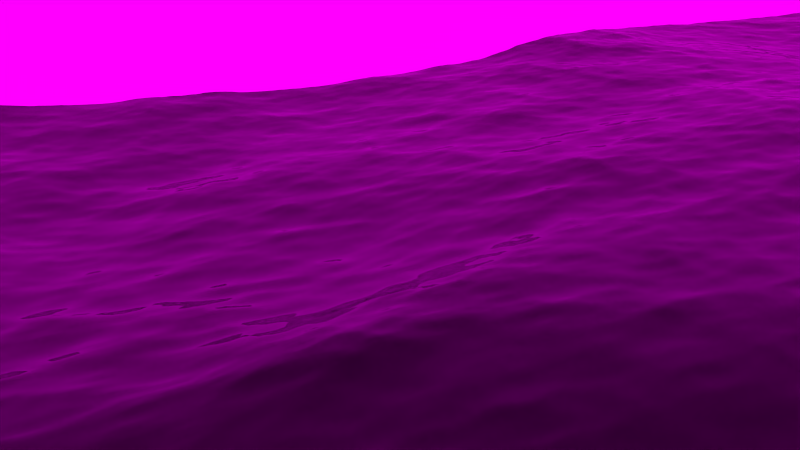 # Source: setup_scene11.blend  (saved by Blender 2.72.0; exported with 4.5.12 LTS)
import bpy
from mathutils import Matrix  # noqa: F401  (used for matrix-valued properties, if any)

bpy.ops.wm.read_factory_settings(use_empty=True)
scene = bpy.context.scene
scene.name = 'Scene'

# ---- collections
col_collection_1 = bpy.data.collections.new('Collection 1'); scene.collection.children.link(col_collection_1)
col_lining = bpy.data.collections.new('lining')  # instanced only; not linked into the scene
col_greathippo = bpy.data.collections.new('greathippo')  # instanced only; not linked into the scene
col_sky_011 = bpy.data.collections.new('Sky.011')  # instanced only; not linked into the scene
col_seagull = bpy.data.collections.new('Seagull')  # instanced only; not linked into the scene
col_raft = bpy.data.collections.new('raft')  # instanced only; not linked into the scene
col_sceneend = bpy.data.collections.new('SceneEnd')  # instanced only; not linked into the scene
col_bottlefull_compl = bpy.data.collections.new('bottlefull_compl.')  # instanced only; not linked into the scene
col_scene_1 = bpy.data.collections.new('Scene_1')  # instanced only; not linked into the scene
col_scene_2 = bpy.data.collections.new('Scene_2')  # instanced only; not linked into the scene
col_scene_2_1 = bpy.data.collections.new('Scene_2')  # instanced only; not linked into the scene
col_scene_2_2 = bpy.data.collections.new('Scene_2')  # instanced only; not linked into the scene
col_scene_8 = bpy.data.collections.new('Scene_8')  # instanced only; not linked into the scene

# ---- images (referenced by path relative to the original .blend; pixels are not part of the script)
import os
ASSET_DIR = os.environ.get("B2B_ASSET_DIR", "")  # directory of the original .blend (textures are referenced by path, not embedded)
HERE = os.path.dirname(os.path.abspath(__file__))  # packed textures are extracted next to this script under _unpacked/

def load_image(name, relpath, width, height, colorspace="sRGB"):
    """Load a texture the original file referenced (path relative to the .blend, or extracted next to this script)."""
    p = next((c for c in (os.path.join(HERE, relpath), os.path.join(ASSET_DIR, relpath)) if relpath and os.path.exists(c)), "")
    if p:
        img = bpy.data.images.load(p, check_existing=True)
        img.name = name
    else:  # same state as the original file: an image datablock whose file is absent (Cycles renders it pink)
        img = bpy.data.images.new(name, width, height)
        img.source = "FILE"
        img.filepath = "//" + (relpath or name)
    img.colorspace_settings.name = colorspace
    return img
img_sky_jpg = load_image('Sky.jpg', 'Sky.jpg', 1024, 1024, 'sRGB')

# ---- materials (node trees are filled in below, after node groups)
mat_sky = bpy.data.materials.new('Sky')
mat_sky.alpha_threshold = 0.0
mat_sky.roughness = 0.5
mat_sky.line_color = (0.0, 0.0, 0.0, 1.0)
mat_ocean = bpy.data.materials.new('Ocean')
mat_ocean.alpha_threshold = 0.0
mat_ocean.diffuse_color = (0.402, 0.402, 0.402, 1.0)
mat_ocean.roughness = 0.5
mat_ocean.line_color = (0.0, 0.0, 0.0, 1.0)

# ---- material node trees
mat_sky.use_nodes = True; mat_sky.node_tree.nodes.clear()
_N = mat_sky.node_tree.nodes; _L = mat_sky.node_tree.links
n0 = _N.new('ShaderNodeOutputMaterial'); n0.name = 'Material Output'; n0.location = (300, 300)
n0.width = 120
n1 = _N.new('ShaderNodeEmission'); n1.name = 'Emission'; n1.location = (100, 300)
n1.width = 150
n2 = _N.new('ShaderNodeTexImage'); n2.name = 'Image Texture'; n2.location = (-100, 300)
n2.width = 150
n2.image = img_sky_jpg
n3 = _N.new('ShaderNodeTexCoord'); n3.name = 'Texture Coordinate'; n3.location = (-300, 300)
n3.width = 150
_L.new(n1.outputs[0], n0.inputs[0])
_L.new(n2.outputs[0], n1.inputs[0])
_L.new(n3.outputs[2], n2.inputs[0])
n0.is_active_output = True
mat_ocean.use_nodes = True; mat_ocean.node_tree.nodes.clear()
_N = mat_ocean.node_tree.nodes; _L = mat_ocean.node_tree.links
n0 = _N.new('ShaderNodeOutputMaterial'); n0.name = 'Material Output'; n0.location = (300, 300)
n0.width = 120
n1 = _N.new('ShaderNodeBsdfGlass'); n1.name = 'Glass BSDF'; n1.location = (100, 300)
n1.distribution = 'BECKMANN'
n1.inputs[0].default_value = (0.8, 0.8, 0.8, 1.0)
n1.inputs[2].default_value = 1.333
_L.new(n1.outputs[0], n0.inputs[0])
n0.is_active_output = True

# ---- world
world_world = bpy.data.worlds.new('World'); scene.world = world_world
world_world.use_nodes = True; world_world.node_tree.nodes.clear()
_N = world_world.node_tree.nodes; _L = world_world.node_tree.links
n0 = _N.new('ShaderNodeOutputWorld'); n0.name = 'World Output'; n0.location = (300, 300)
n0.width = 120
n1 = _N.new('ShaderNodeBackground'); n1.name = 'Background'; n1.location = (10, 300)
n1.width = 150
n1.inputs[0].default_value = (0.0, 0.0, 0.0, 1.0)
_L.new(n1.outputs[0], n0.inputs[0])
n0.is_active_output = True
world_world.color = (0.05088, 0.05088, 0.05088)
world_world.use_sun_shadow = False
world_world.sun_shadow_jitter_overblur = 0.0
world_world.cycles.sampling_method = 'MANUAL'
world_world.cycles.sample_map_resolution = 256

# ---- cameras
cam_camera_003 = bpy.data.cameras.new('Camera.003')
cam_camera_003.clip_end = 100.0
cam_camera_003.lens = 35.0
cam_camera_003.sensor_width = 32.0
cam_camera_003.sensor_height = 18.0
cam_camera_003.display_size = 2.0
cam_camera_003.dof.focus_distance = 0.0
cam_camera_001 = bpy.data.cameras.new('Camera.001')
cam_camera_001.clip_end = 100.0
cam_camera_001.lens = 40.0
cam_camera_001.sensor_width = 32.0
cam_camera_001.sensor_height = 18.0
cam_camera_001.display_size = 2.0
cam_camera_001.dof.focus_distance = 0.0
cam_camera_002 = bpy.data.cameras.new('Camera.002')
cam_camera_002.passepartout_alpha = 0.4618
cam_camera_002.clip_end = 100.0
cam_camera_002.lens = 35.0
cam_camera_002.sensor_width = 50.0
cam_camera_002.sensor_height = 18.0
cam_camera_002.display_size = 2.0
cam_camera_002.shift_x = 0.04
cam_camera_002.shift_y = 0.3
cam_camera_002.fisheye_fov = 5.306
cam_camera_002.fisheye_lens = 15.0
cam_camera_002.dof.focus_distance = 0.0
cam_camera = bpy.data.cameras.new('Camera')
cam_camera.sensor_fit = 'HORIZONTAL'
cam_camera.passepartout_alpha = 0.6
cam_camera.clip_end = 500.0
cam_camera.lens = 35.0
cam_camera.sensor_width = 30.0
cam_camera.sensor_height = 15.0
cam_camera.ortho_scale = 7.314
cam_camera.show_limits = True
cam_camera.dof.focus_distance = 27.05

# ---- lights
light_point = bpy.data.lights.new('Point', 'POINT')
light_point.transmission_factor = 0.0
light_point.shadow_buffer_clip_start = 0.5
light_point.shadow_soft_size = 0.1
light_point.shadow_maximum_resolution = 0.006
light_point.use_absolute_resolution = True
light_point.cycles.use_multiple_importance_sampling = False
light_sun_001 = bpy.data.lights.new('Sun.001', 'SUN')
light_sun_001.transmission_factor = 0.0
light_sun_001.angle = 0.1993
light_sun_001.energy = 1.0
light_sun_001.shadow_buffer_clip_start = 0.5
light_sun_001.shadow_soft_size = 0.1
light_sun_001.shadow_cascade_max_distance = 1000.0
light_sun_001.cycles.use_multiple_importance_sampling = False
light_sun = bpy.data.lights.new('Sun', 'SUN')
light_sun.transmission_factor = 0.0
light_sun.angle = 0.1993
light_sun.energy = 2.0
light_sun.shadow_buffer_clip_start = 0.5
light_sun.shadow_soft_size = 0.1
light_sun.shadow_cascade_max_distance = 1000.0
light_sun.cycles.use_multiple_importance_sampling = False

# ---- meshes
me_cylinder_001 = bpy.data.meshes.new('Cylinder.001')
me_cylinder_001.from_pydata([(0.0, 1.0, 1.0), (0.309, 0.9511, 1.0), (0.5878, 0.809, 1.0), (0.809, 0.5878, 1.0), (0.9511, 0.309, 1.0), (1.0, -4.371e-08, 1.0), (0.9511, -0.309, 1.0), (0.809, -0.5878, 1.0), (0.5878, -0.809, 1.0), (0.309, -0.9511, 1.0), (-3.258e-07, -1.0, 1.0), (-0.309, -0.9511, 1.0), (-0.5878, -0.809, 1.0), (-0.809, -0.5878, 1.0), (-0.9511, -0.309, 1.0), (-1.0, 9.656e-07, 1.0), (-0.9511, 0.309, 1.0), (-0.809, 0.5878, 1.0), (-0.5878, 0.809, 1.0), (-0.309, 0.9511, 1.0), (0.0, 1.0, -0.05605), (0.309, 0.9511, -0.05605), (0.5878, 0.809, -0.05605), (0.809, 0.5878, -0.05605), (0.9511, 0.309, -0.05605), (1.0, -4.371e-08, -0.05605), (0.9511, -0.309, -0.05605), (0.809, -0.5878, -0.05605), (0.5878, -0.809, -0.05605), (0.309, -0.9511, -0.05605), (-3.258e-07, -1.0, -0.05605), (-0.309, -0.9511, -0.05605), (-0.5878, -0.809, -0.05605), (-0.809, -0.5878, -0.05605), (-0.9511, -0.309, -0.05605), (-1.0, 9.656e-07, -0.05605), (-0.9511, 0.309, -0.05605), (-0.809, 0.5878, -0.05605), (-0.5878, 0.809, -0.05605), (-0.309, 0.9511, -0.05605)], [], [(20, 0, 1, 21), (21, 1, 2, 22), (22, 2, 3, 23), (23, 3, 4, 24), (24, 4, 5, 25), (25, 5, 6, 26), (26, 6, 7, 27), (27, 7, 8, 28), (28, 8, 9, 29), (29, 9, 10, 30), (30, 10, 11, 31), (31, 11, 12, 32), (32, 12, 13, 33), (33, 13, 14, 34), (34, 14, 15, 35), (35, 15, 16, 36), (36, 16, 17, 37), (37, 17, 18, 38), (38, 18, 19, 39), (39, 19, 0, 20)])
me_cylinder_001.polygons.foreach_set('use_smooth', [True] * 20)
_uv = me_cylinder_001.uv_layers.new(name='UVMap')
_uv.uv.foreach_set('vector', [0.6974, 0.5, 0.6974, 1.003, 0.6478, 1.003, 0.6478, 0.5, 0.6478, 0.5, 0.6478, 1.003, 0.5982, 1.003, 0.5982, 0.5, 0.5982, 0.5, 0.5982, 1.003, 0.5485, 1.003, 0.5485, 0.5, 0.5485, 0.5, 0.5485, 1.003, 0.4989, 1.003, 0.4989, 0.5, 0.4989, 0.5, 0.4989, 1.003, 0.4493, 1.003, 0.4493, 0.5, 0.4493, 0.5, 0.4493, 1.003, 0.3997, 1.003, 0.3997, 0.5, 0.3997, 0.5, 0.3997, 1.003, 0.35, 1.003, 0.35, 0.5, 0.35, 0.5, 0.35, 1.003, 0.3004, 1.003, 0.3004, 0.5, 0.3004, 0.5, 0.3004, 1.003, 0.2508, 1.003, 0.2508, 0.5, 0.2508, 0.5, 0.2508, 1.003, 0.2011, 1.003, 0.2011, 0.5, 0.2011, 0.5, 0.2011, 1.003, 0.1515, 1.003, 0.1515, 0.5, 0.1515, 0.5, 0.1515, 1.003, 0.1019, 1.003, 0.1019, 0.5, 0.1019, 0.5, 0.1019, 1.003, 0.05226, 1.003, 0.05226, 0.5, 0.05226, 0.5, 0.05226, 1.003, 0.002632, 1.003, 0.002632, 0.5, 0.9952, 0.5, 0.9952, 1.003, 0.9456, 1.003, 0.9456, 0.5, 0.9456, 0.5, 0.9456, 1.003, 0.896, 1.003, 0.896, 0.5, 0.896, 0.5, 0.896, 1.003, 0.8463, 1.003, 0.8463, 0.5, 0.8463, 0.5, 0.8463, 1.003, 0.7967, 1.003, 0.7967, 0.5, 0.7967, 0.5, 0.7967, 1.003, 0.7471, 1.003, 0.7471, 0.5, 0.7471, 0.5, 0.7471, 1.003, 0.6974, 1.003, 0.6974, 0.5])
me_cylinder_001.materials.append(mat_sky)
me_cylinder_001.use_remesh_preserve_volume = False
me_cylinder_001.use_remesh_preserve_attributes = False
me_cylinder_001.use_mirror_vertex_groups = False
me_cylinder_001.update()
me_plane_002 = bpy.data.meshes.new('Plane.002')
me_plane_002.from_pydata([(1.0, -1.0, 0.0), (-1.0, -1.0, 0.0), (1.0, 1.0, 0.0), (-1.0, 1.0, 0.0)], [], [(1, 0, 2, 3)])
me_plane_002.materials.append(mat_ocean)
me_plane_002.use_remesh_preserve_volume = False
me_plane_002.use_remesh_preserve_attributes = False
me_plane_002.use_mirror_vertex_groups = False
me_plane_002.update()
me_plane_001 = bpy.data.meshes.new('Plane.001')
me_plane_001.from_pydata([(1.0, -1.0, 0.0), (-1.0, -1.0, 0.0), (1.0, 1.0, 0.0), (-1.0, 1.0, 0.0)], [], [(1, 0, 2, 3)])
me_plane_001.materials.append(mat_ocean)
me_plane_001.use_remesh_preserve_volume = False
me_plane_001.use_remesh_preserve_attributes = False
me_plane_001.use_mirror_vertex_groups = False
me_plane_001.update()
me_plane = bpy.data.meshes.new('Plane')
me_plane.from_pydata([(1.0, -1.0, 0.0), (-1.0, -1.0, 0.0), (1.0, 1.0, 0.0), (-1.0, 1.0, 0.0)], [], [(1, 0, 2, 3)])
me_plane.materials.append(mat_ocean)
me_plane.use_remesh_preserve_volume = False
me_plane.use_remesh_preserve_attributes = False
me_plane.use_mirror_vertex_groups = False
me_plane.update()

# ---- objects
ob_lining = bpy.data.objects.new('lining', None)
ob_greathippo = bpy.data.objects.new('greathippo', None)
ob_camera_003 = bpy.data.objects.new('Camera.003', cam_camera_003)
ob_shark = bpy.data.objects.new('Shark', None)
ob_seagull = bpy.data.objects.new('Seagull', None)
ob_point = bpy.data.objects.new('Point', light_point)
ob_sun_001 = bpy.data.objects.new('Sun.001', light_sun_001)
ob_camera_001 = bpy.data.objects.new('Camera.001', cam_camera_001)
ob_cylinder = bpy.data.objects.new('Cylinder', me_cylinder_001)
ob_plane_002 = bpy.data.objects.new('Plane.002', me_plane_002)
ob_plane_001 = bpy.data.objects.new('Plane.001', me_plane_001)
ob_plane = bpy.data.objects.new('Plane', me_plane)
ob_raft = bpy.data.objects.new('raft', None)
ob_sun = bpy.data.objects.new('Sun', light_sun)
ob_sceneend = bpy.data.objects.new('SceneEnd', None)
ob_bottlefull_compl = bpy.data.objects.new('bottlefull_compl.', None)
ob_camera_002 = bpy.data.objects.new('Camera.002', cam_camera_002)
ob_scene_1 = bpy.data.objects.new('Scene_1', None)
ob_scene_2_001 = bpy.data.objects.new('Scene_2.001', None)
ob_scene_2 = bpy.data.objects.new('Scene_2', None)
ob_scene_2_002 = bpy.data.objects.new('Scene_2.002', None)
ob_scene_8 = bpy.data.objects.new('Scene_8', None)
ob_camera = bpy.data.objects.new('Camera', cam_camera)

# ---- transforms, parenting, visibility, modifiers, constraints
ob_lining.location = (1.739, -26.62, -45.75)
ob_lining.empty_image_offset = (0.0, 0.0)
ob_lining.hide_viewport = True
ob_lining.hide_render = True
ob_lining.show_instancer_for_render = False
ob_lining.instance_type = 'COLLECTION'
ob_lining.lineart.crease_threshold = 0.0
ob_greathippo.location = (-2.919, -10.5, -7.248)
ob_greathippo.rotation_euler = (0.0, -0.0, -0.6324)
ob_greathippo.scale = (0.7371, 0.7371, 0.7371)
ob_greathippo.empty_image_offset = (0.0, 0.0)
ob_greathippo.show_instancer_for_render = False
ob_greathippo.instance_type = 'COLLECTION'
ob_greathippo.lineart.crease_threshold = 0.0
ob_camera_003.location = (5.576, 5.224, 5.8)
ob_camera_003.rotation_euler = (1.193, 0.0, -3.575)
ob_camera_003.lineart.crease_threshold = 0.0
ob_shark.location = (1418.0, -486.8, 140.8)
ob_shark.rotation_euler = (0.0, -0.0, -1.918)
ob_shark.empty_image_offset = (0.0, 0.0)
ob_shark.hide_viewport = True
ob_shark.hide_select = True
ob_shark.hide_render = True
ob_shark.show_instancer_for_render = False
ob_shark.instance_type = 'COLLECTION'
ob_shark.lineart.crease_threshold = 0.0
ob_seagull.location = (414.2, -4.461, 6.829)
ob_seagull.rotation_euler = (0.0, 0.0, -1.1)
ob_seagull.empty_image_offset = (0.0, 0.0)
ob_seagull.hide_viewport = True
ob_seagull.hide_select = True
ob_seagull.hide_render = True
ob_seagull.show_instancer_for_render = False
ob_seagull.instance_type = 'COLLECTION'
ob_seagull.lineart.crease_threshold = 0.0
ob_point.location = (-0.4304, -7.466, 0.469)
ob_point.hide_viewport = True
ob_point.hide_render = True
ob_point.lineart.crease_threshold = 0.0
ob_sun_001.location = (-0.8884, -7.684, 1.486)
ob_sun_001.rotation_euler = (0.594, -0.0, -0.3677)
ob_sun_001.hide_viewport = True
ob_sun_001.hide_render = True
ob_sun_001.lineart.crease_threshold = 0.0
ob_camera_001.location = (-6.237, -9.924, 4.047)
ob_camera_001.rotation_euler = (1.084, 0.01404, -0.8902)
ob_camera_001.lineart.crease_threshold = 0.0
ob_cylinder.location = (3.431, 40.02, 4.723)
ob_cylinder.rotation_euler = (0.0, 0.0, 6.145)
ob_cylinder.scale = (105.1, 128.5, 397.5)
ob_cylinder.lineart.crease_threshold = 0.0
_m = ob_cylinder.modifiers.new('Subsurf', 'SUBSURF')
_m.uv_smooth = 'PRESERVE_CORNERS'
_m.quality = 2
_m.levels = 2
_m.show_only_control_edges = False
ob_plane_002.location = (-71.57, 99.05, -1.211)
ob_plane_002.lineart.crease_threshold = 0.0
_m = ob_plane_002.modifiers.new('Ocean', 'OCEAN')
_m.repeat_x = 4
_m.resolution = 9
_m.viewport_resolution = 9
_m.wave_scale = 0.15
_m.depth = 500.0
_m.filepath = '//../../../Downloads/62338_ocean_cycles_blend/cache_ocean'
ob_plane_001.location = (-47.86, 49.26, -0.7427)
ob_plane_001.lineart.crease_threshold = 0.0
_m = ob_plane_001.modifiers.new('Ocean', 'OCEAN')
_m.repeat_x = 3
_m.resolution = 14
_m.viewport_resolution = 14
_m.wave_scale = 0.5
_m.depth = 500.0
_m.filepath = '//../../../Downloads/62338_ocean_cycles_blend/cache_ocean'
ob_plane.location = (-25.06, 0.0, 0.0)
ob_plane.lineart.crease_threshold = 0.0
_m = ob_plane.modifiers.new('Ocean', 'OCEAN')
_m.repeat_x = 2
_m.resolution = 20
_m.viewport_resolution = 20
_m.depth = 200.0
_m.choppiness = 2.0
_m.time = 83.28
_m.filepath = '//../../../Downloads/62338_ocean_cycles_blend/cache_ocean'
ob_raft.location = (0.1109, -7.153, 0.6198)
ob_raft.rotation_euler = (0.0, 0.0, 0.1942)
ob_raft.scale = (1.0, 1.0, 2.896)
ob_raft.lock_scale = (True, True, True)
ob_raft.empty_image_offset = (0.0, 0.0)
ob_raft.hide_viewport = True
ob_raft.hide_render = True
ob_raft.show_instancer_for_render = False
ob_raft.instance_type = 'COLLECTION'
ob_raft.lineart.crease_threshold = 0.0
_c = ob_raft.constraints.new('SHRINKWRAP'); _c.name = 'Shrinkwrap'
_c.target = ob_plane
ob_sun.location = (-1.867, -4.123, 2.386)
ob_sun.lineart.crease_threshold = 0.0
_c = ob_sun.constraints.new('COPY_LOCATION'); _c.name = 'Copy Location'
_c.influence = 0.0
_c.target = ob_raft
ob_sceneend.location = (-0.5505, -7.219, 0.2171)
ob_sceneend.rotation_euler = (0.0, 0.0, -2.299)
ob_sceneend.empty_image_offset = (0.0, 0.0)
ob_sceneend.show_instancer_for_render = False
ob_sceneend.instance_type = 'COLLECTION'
ob_sceneend.lineart.crease_threshold = 0.0
_c = ob_sceneend.constraints.new('SHRINKWRAP'); _c.name = 'Shrinkwrap'
_c.target = ob_plane
_c = ob_sceneend.constraints.new('FLOOR'); _c.name = 'Floor'
_c.target = ob_plane
_c.offset = 0.02
ob_bottlefull_compl.location = (0.2876, -6.567, -0.08575)
ob_bottlefull_compl.scale = (0.05241, 0.05241, 0.05241)
ob_bottlefull_compl.empty_image_offset = (0.0, 0.0)
ob_bottlefull_compl.hide_viewport = True
ob_bottlefull_compl.hide_render = True
ob_bottlefull_compl.show_instancer_for_render = False
ob_bottlefull_compl.instance_type = 'COLLECTION'
ob_bottlefull_compl.lineart.crease_threshold = 0.0
_c = ob_bottlefull_compl.constraints.new('SHRINKWRAP'); _c.name = 'Shrinkwrap'
_c.active = True
_c.target = ob_plane
_c.distance = 0.2
ob_camera_002.location = (0.05383, -8.48, 0.6041)
ob_camera_002.rotation_euler = (0.8192, 0.0, -6.235)
ob_camera_002.lineart.crease_threshold = 0.0
ob_scene_1.location = (-0.943, -5.764, 0.2649)
ob_scene_1.empty_image_offset = (0.0, 0.0)
ob_scene_1.hide_viewport = True
ob_scene_1.hide_select = True
ob_scene_1.hide_render = True
ob_scene_1.show_instancer_for_render = False
ob_scene_1.instance_type = 'COLLECTION'
ob_scene_1.lineart.crease_threshold = 0.0
_c = ob_scene_1.constraints.new('SHRINKWRAP'); _c.name = 'Shrinkwrap'
_c.active = True
_c.target = ob_plane
_c.distance = 0.4
ob_scene_2_001.location = (-0.9354, -5.549, 0.4766)
ob_scene_2_001.empty_image_offset = (0.0, 0.0)
ob_scene_2_001.hide_viewport = True
ob_scene_2_001.hide_select = True
ob_scene_2_001.hide_render = True
ob_scene_2_001.show_instancer_for_render = False
ob_scene_2_001.instance_type = 'COLLECTION'
ob_scene_2_001.lineart.crease_threshold = 0.0
_c = ob_scene_2_001.constraints.new('SHRINKWRAP'); _c.name = 'Shrinkwrap'
_c.active = True
_c.target = ob_plane
_c.distance = 0.3
ob_scene_2.location = (-0.943, -5.925, -0.2593)
ob_scene_2.empty_image_offset = (0.0, 0.0)
ob_scene_2.hide_viewport = True
ob_scene_2.hide_select = True
ob_scene_2.hide_render = True
ob_scene_2.show_instancer_for_render = False
ob_scene_2.instance_type = 'COLLECTION'
ob_scene_2.lineart.crease_threshold = 0.0
_c = ob_scene_2.constraints.new('FLOOR'); _c.name = 'Floor'
_c.target = ob_raft
_c.use_rotation = True
_c.offset = 0.08
ob_scene_2_002.location = (1.855, -5.346, 0.8347)
ob_scene_2_002.rotation_euler = (0.0, 0.0, 3.336)
ob_scene_2_002.empty_image_offset = (0.0, 0.0)
ob_scene_2_002.hide_viewport = True
ob_scene_2_002.hide_select = True
ob_scene_2_002.hide_render = True
ob_scene_2_002.show_instancer_for_render = False
ob_scene_2_002.instance_type = 'COLLECTION'
ob_scene_2_002.lineart.crease_threshold = 0.0
_c = ob_scene_2_002.constraints.new('COPY_LOCATION'); _c.name = 'Copy Location'
_c.influence = 0.4913
_c.target = ob_scene_2
_c = ob_scene_2_002.constraints.new('SHRINKWRAP'); _c.name = 'Shrinkwrap'
_c.active = True
_c.target = ob_plane
_c.distance = 0.3
ob_scene_8.location = (-0.7186, -6.088, -0.1058)
ob_scene_8.empty_image_offset = (0.0, 0.0)
ob_scene_8.hide_viewport = True
ob_scene_8.hide_select = True
ob_scene_8.hide_render = True
ob_scene_8.show_instancer_for_render = False
ob_scene_8.instance_type = 'COLLECTION'
ob_scene_8.lineart.crease_threshold = 0.0
_c = ob_scene_8.constraints.new('COPY_LOCATION'); _c.name = 'Copy Location'
_c.active = True
_c.target = ob_scene_2
ob_camera.location = (0.2946, -9.945, 0.5625)
ob_camera.rotation_euler = (1.553, -0.003865, 0.1001)
ob_camera.scale = (3.07, 3.07, 3.07)
ob_camera.lock_rotations_4d = False
ob_camera.empty_display_type = 'ARROWS'
ob_camera.color = (0.0, 0.0, 0.0, 0.0)
ob_camera.display_type = 'WIRE'
ob_camera.lineart.crease_threshold = 0.0
cam_camera_002.dof.focus_object = None
ob_lining.instance_collection = col_lining
ob_greathippo.instance_collection = col_greathippo
ob_shark.instance_collection = col_sky_011
ob_seagull.instance_collection = col_seagull
ob_raft.instance_collection = col_raft
ob_sceneend.instance_collection = col_sceneend
ob_bottlefull_compl.instance_collection = col_bottlefull_compl
ob_scene_1.instance_collection = col_scene_1
ob_scene_2_001.instance_collection = col_scene_2_1
ob_scene_2.instance_collection = col_scene_2_1
ob_scene_2_002.instance_collection = col_scene_2_1
ob_scene_8.instance_collection = col_scene_8

# ---- collection membership
col_collection_1.objects.link(ob_lining)
col_collection_1.objects.link(ob_greathippo)
col_collection_1.objects.link(ob_camera_003)
col_collection_1.objects.link(ob_shark)
col_collection_1.objects.link(ob_seagull)
col_collection_1.objects.link(ob_point)
col_collection_1.objects.link(ob_sun_001)
col_collection_1.objects.link(ob_camera_001)
col_collection_1.objects.link(ob_cylinder)
col_collection_1.objects.link(ob_plane_002)
col_collection_1.objects.link(ob_plane_001)
col_collection_1.objects.link(ob_plane)
col_collection_1.objects.link(ob_raft)
col_collection_1.objects.link(ob_sun)
col_collection_1.objects.link(ob_sceneend)
col_collection_1.objects.link(ob_bottlefull_compl)
col_collection_1.objects.link(ob_camera_002)
col_collection_1.objects.link(ob_scene_1)
col_collection_1.objects.link(ob_scene_2_001)
col_collection_1.objects.link(ob_scene_2)
col_collection_1.objects.link(ob_scene_2_002)
col_collection_1.objects.link(ob_scene_8)
col_collection_1.objects.link(ob_camera)

# ---- scene / render settings (as saved in the file)
scene.camera = ob_camera_003
scene.frame_start = 1200; scene.frame_end = 1540; scene.frame_set(1448)
scene.render.engine = 'CYCLES'
scene.render.image_settings.color_mode = 'RGB'
scene.render.image_settings.compression = 100
scene.render.dither_intensity = 0.0
scene.render.bake_margin = 2
scene.render.bake_bias = 0.0
scene.cycles.use_denoising = False
scene.cycles.samples = 100
scene.cycles.sampling_pattern = 'TABULATED_SOBOL'
scene.cycles.light_sampling_threshold = 0.0
scene.cycles.use_adaptive_sampling = False
scene.cycles.use_light_tree = False
scene.cycles.blur_glossy = 0.0
scene.cycles.max_bounces = 128
scene.cycles.diffuse_bounces = 128
scene.cycles.glossy_bounces = 10
scene.cycles.transmission_bounces = 128
scene.cycles.volume_bounces = 1
scene.cycles.transparent_max_bounces = 128
scene.cycles.pixel_filter_type = 'BOX'
scene.cycles.filter_width = 0.01
scene.cycles.sample_clamp_indirect = 0.0
scene.view_settings.view_transform = 'Standard'
bpy.context.view_layer.update()
